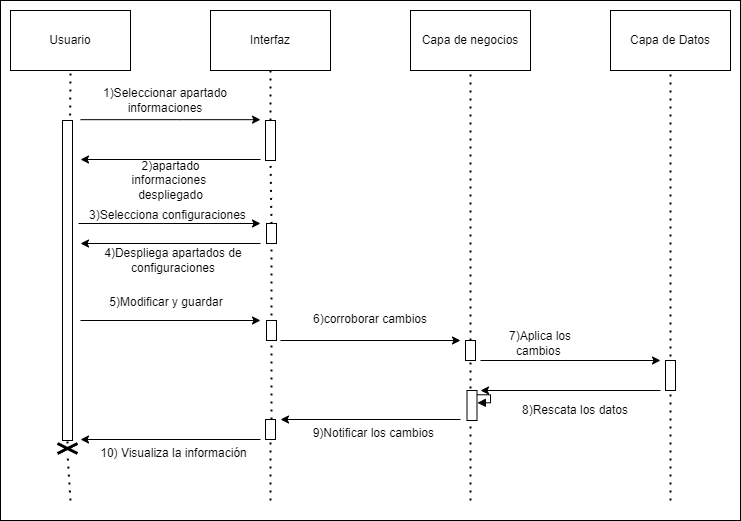

The diagram above was exported from draw.io. Its source (the exported page's mxGraphModel, read from the mxfile embedded in the PNG):
<mxGraphModel dx="593" dy="333" grid="1" gridSize="10" guides="1" tooltips="1" connect="1" arrows="1" fold="1" page="1" pageScale="1" pageWidth="827" pageHeight="1169" math="0" shadow="0">
  <root>
    <mxCell id="0" />
    <mxCell id="1" parent="0" />
    <mxCell id="qdHqZvsn1P-eDqtN8g1j-1" value="" style="rounded=0;whiteSpace=wrap;html=1;" vertex="1" parent="1">
      <mxGeometry x="30" y="30" width="740" height="520" as="geometry" />
    </mxCell>
    <mxCell id="qdHqZvsn1P-eDqtN8g1j-2" value="Usuario" style="rounded=0;whiteSpace=wrap;html=1;" vertex="1" parent="1">
      <mxGeometry x="40" y="40" width="120" height="60" as="geometry" />
    </mxCell>
    <mxCell id="qdHqZvsn1P-eDqtN8g1j-3" value="Interfaz" style="rounded=0;whiteSpace=wrap;html=1;" vertex="1" parent="1">
      <mxGeometry x="240" y="40" width="120" height="60" as="geometry" />
    </mxCell>
    <mxCell id="qdHqZvsn1P-eDqtN8g1j-4" value="Capa de negocios" style="rounded=0;whiteSpace=wrap;html=1;" vertex="1" parent="1">
      <mxGeometry x="440" y="40" width="120" height="60" as="geometry" />
    </mxCell>
    <mxCell id="qdHqZvsn1P-eDqtN8g1j-5" value="Capa de Datos" style="rounded=0;whiteSpace=wrap;html=1;" vertex="1" parent="1">
      <mxGeometry x="640" y="40" width="120" height="60" as="geometry" />
    </mxCell>
    <mxCell id="qdHqZvsn1P-eDqtN8g1j-6" value="" style="endArrow=none;dashed=1;html=1;dashPattern=1 3;strokeWidth=2;rounded=0;entryX=0.5;entryY=1;entryDx=0;entryDy=0;startArrow=none;" edge="1" parent="1" source="qdHqZvsn1P-eDqtN8g1j-42" target="qdHqZvsn1P-eDqtN8g1j-2">
      <mxGeometry width="50" height="50" relative="1" as="geometry">
        <mxPoint x="100" y="530" as="sourcePoint" />
        <mxPoint x="440" y="250" as="targetPoint" />
      </mxGeometry>
    </mxCell>
    <mxCell id="qdHqZvsn1P-eDqtN8g1j-7" value="" style="endArrow=none;dashed=1;html=1;dashPattern=1 3;strokeWidth=2;rounded=0;entryX=0.5;entryY=1;entryDx=0;entryDy=0;startArrow=none;" edge="1" parent="1" source="qdHqZvsn1P-eDqtN8g1j-12" target="qdHqZvsn1P-eDqtN8g1j-3">
      <mxGeometry width="50" height="50" relative="1" as="geometry">
        <mxPoint x="300" y="600" as="sourcePoint" />
        <mxPoint x="440" y="250" as="targetPoint" />
      </mxGeometry>
    </mxCell>
    <mxCell id="qdHqZvsn1P-eDqtN8g1j-8" value="" style="endArrow=none;dashed=1;html=1;dashPattern=1 3;strokeWidth=2;rounded=0;entryX=0.5;entryY=1;entryDx=0;entryDy=0;startArrow=none;" edge="1" parent="1" target="qdHqZvsn1P-eDqtN8g1j-4">
      <mxGeometry width="50" height="50" relative="1" as="geometry">
        <mxPoint x="500" y="530" as="sourcePoint" />
        <mxPoint x="440" y="250" as="targetPoint" />
      </mxGeometry>
    </mxCell>
    <mxCell id="qdHqZvsn1P-eDqtN8g1j-9" value="" style="endArrow=none;dashed=1;html=1;dashPattern=1 3;strokeWidth=2;rounded=0;entryX=0.5;entryY=1;entryDx=0;entryDy=0;" edge="1" parent="1" target="qdHqZvsn1P-eDqtN8g1j-5">
      <mxGeometry width="50" height="50" relative="1" as="geometry">
        <mxPoint x="700" y="530" as="sourcePoint" />
        <mxPoint x="440" y="250" as="targetPoint" />
      </mxGeometry>
    </mxCell>
    <mxCell id="qdHqZvsn1P-eDqtN8g1j-10" value="" style="html=1;points=[];perimeter=orthogonalPerimeter;" vertex="1" parent="1">
      <mxGeometry x="92" y="150" width="10" height="320" as="geometry" />
    </mxCell>
    <mxCell id="qdHqZvsn1P-eDqtN8g1j-11" value="" style="endArrow=classic;html=1;rounded=0;" edge="1" parent="1">
      <mxGeometry width="50" height="50" relative="1" as="geometry">
        <mxPoint x="110" y="149.16999999999996" as="sourcePoint" />
        <mxPoint x="290" y="149.16999999999996" as="targetPoint" />
        <Array as="points">
          <mxPoint x="210" y="149.17" />
        </Array>
      </mxGeometry>
    </mxCell>
    <mxCell id="qdHqZvsn1P-eDqtN8g1j-12" value="" style="html=1;points=[];perimeter=orthogonalPerimeter;" vertex="1" parent="1">
      <mxGeometry x="295" y="150" width="10" height="40" as="geometry" />
    </mxCell>
    <mxCell id="qdHqZvsn1P-eDqtN8g1j-13" value="" style="endArrow=none;dashed=1;html=1;dashPattern=1 3;strokeWidth=2;rounded=0;entryX=0.5;entryY=1;entryDx=0;entryDy=0;startArrow=none;exitX=0.5;exitY=0.017;exitDx=0;exitDy=0;exitPerimeter=0;" edge="1" parent="1" source="qdHqZvsn1P-eDqtN8g1j-18" target="qdHqZvsn1P-eDqtN8g1j-12">
      <mxGeometry width="50" height="50" relative="1" as="geometry">
        <mxPoint x="300" y="600" as="sourcePoint" />
        <mxPoint x="300" y="100" as="targetPoint" />
      </mxGeometry>
    </mxCell>
    <mxCell id="qdHqZvsn1P-eDqtN8g1j-14" value="1)Seleccionar apartado informaciones" style="text;html=1;strokeColor=none;fillColor=none;align=center;verticalAlign=middle;whiteSpace=wrap;rounded=0;" vertex="1" parent="1">
      <mxGeometry x="120" y="120" width="150" height="20" as="geometry" />
    </mxCell>
    <mxCell id="qdHqZvsn1P-eDqtN8g1j-15" value="" style="endArrow=classic;html=1;rounded=0;" edge="1" parent="1">
      <mxGeometry width="50" height="50" relative="1" as="geometry">
        <mxPoint x="290" y="189" as="sourcePoint" />
        <mxPoint x="110" y="189" as="targetPoint" />
      </mxGeometry>
    </mxCell>
    <mxCell id="qdHqZvsn1P-eDqtN8g1j-16" value="3)Selecciona configuraciones" style="text;html=1;strokeColor=none;fillColor=none;align=center;verticalAlign=middle;whiteSpace=wrap;rounded=0;" vertex="1" parent="1">
      <mxGeometry x="113.25" y="236" width="168.75" height="17" as="geometry" />
    </mxCell>
    <mxCell id="qdHqZvsn1P-eDqtN8g1j-17" value="" style="endArrow=classic;html=1;rounded=0;" edge="1" parent="1">
      <mxGeometry width="50" height="50" relative="1" as="geometry">
        <mxPoint x="108" y="253" as="sourcePoint" />
        <mxPoint x="290" y="253" as="targetPoint" />
      </mxGeometry>
    </mxCell>
    <mxCell id="qdHqZvsn1P-eDqtN8g1j-18" value="" style="html=1;points=[];perimeter=orthogonalPerimeter;" vertex="1" parent="1">
      <mxGeometry x="296" y="253" width="10" height="20" as="geometry" />
    </mxCell>
    <mxCell id="qdHqZvsn1P-eDqtN8g1j-19" value="" style="endArrow=none;dashed=1;html=1;dashPattern=1 3;strokeWidth=2;rounded=0;entryX=0.5;entryY=1;entryDx=0;entryDy=0;startArrow=none;" edge="1" parent="1" source="qdHqZvsn1P-eDqtN8g1j-37" target="qdHqZvsn1P-eDqtN8g1j-18">
      <mxGeometry width="50" height="50" relative="1" as="geometry">
        <mxPoint x="300" y="600" as="sourcePoint" />
        <mxPoint x="300" y="170" as="targetPoint" />
      </mxGeometry>
    </mxCell>
    <mxCell id="qdHqZvsn1P-eDqtN8g1j-20" value="2)apartado informaciones&amp;nbsp; despliegado" style="text;html=1;strokeColor=none;fillColor=none;align=center;verticalAlign=middle;whiteSpace=wrap;rounded=0;" vertex="1" parent="1">
      <mxGeometry x="131" y="200" width="139" height="20" as="geometry" />
    </mxCell>
    <mxCell id="qdHqZvsn1P-eDqtN8g1j-21" value="" style="endArrow=classic;html=1;rounded=0;" edge="1" parent="1">
      <mxGeometry width="50" height="50" relative="1" as="geometry">
        <mxPoint x="290" y="273" as="sourcePoint" />
        <mxPoint x="110" y="273" as="targetPoint" />
      </mxGeometry>
    </mxCell>
    <mxCell id="qdHqZvsn1P-eDqtN8g1j-22" value="4)Despliega apartados de configuraciones" style="text;html=1;strokeColor=none;fillColor=none;align=center;verticalAlign=middle;whiteSpace=wrap;rounded=0;" vertex="1" parent="1">
      <mxGeometry x="113" y="280" width="180" height="20" as="geometry" />
    </mxCell>
    <mxCell id="qdHqZvsn1P-eDqtN8g1j-23" value="" style="endArrow=classic;html=1;rounded=0;" edge="1" parent="1">
      <mxGeometry width="50" height="50" relative="1" as="geometry">
        <mxPoint x="110" y="350" as="sourcePoint" />
        <mxPoint x="290" y="350" as="targetPoint" />
      </mxGeometry>
    </mxCell>
    <mxCell id="qdHqZvsn1P-eDqtN8g1j-24" value="5)Modificar y guardar" style="text;html=1;strokeColor=none;fillColor=none;align=center;verticalAlign=middle;whiteSpace=wrap;rounded=0;" vertex="1" parent="1">
      <mxGeometry x="110.5" y="322" width="169.5" height="20" as="geometry" />
    </mxCell>
    <mxCell id="qdHqZvsn1P-eDqtN8g1j-25" value="" style="html=1;points=[];perimeter=orthogonalPerimeter;" vertex="1" parent="1">
      <mxGeometry x="296" y="350" width="10" height="20" as="geometry" />
    </mxCell>
    <mxCell id="qdHqZvsn1P-eDqtN8g1j-26" value="" style="endArrow=classic;html=1;rounded=0;" edge="1" parent="1">
      <mxGeometry width="50" height="50" relative="1" as="geometry">
        <mxPoint x="310" y="370" as="sourcePoint" />
        <mxPoint x="490" y="370" as="targetPoint" />
      </mxGeometry>
    </mxCell>
    <mxCell id="qdHqZvsn1P-eDqtN8g1j-27" value="" style="html=1;points=[];perimeter=orthogonalPerimeter;" vertex="1" parent="1">
      <mxGeometry x="495" y="370" width="10" height="20" as="geometry" />
    </mxCell>
    <mxCell id="qdHqZvsn1P-eDqtN8g1j-28" value="" style="endArrow=classic;html=1;rounded=0;" edge="1" parent="1">
      <mxGeometry width="50" height="50" relative="1" as="geometry">
        <mxPoint x="510" y="390" as="sourcePoint" />
        <mxPoint x="690" y="390" as="targetPoint" />
      </mxGeometry>
    </mxCell>
    <mxCell id="qdHqZvsn1P-eDqtN8g1j-29" value="" style="html=1;points=[];perimeter=orthogonalPerimeter;" vertex="1" parent="1">
      <mxGeometry x="695" y="390" width="10" height="30" as="geometry" />
    </mxCell>
    <mxCell id="qdHqZvsn1P-eDqtN8g1j-30" value="6)corroborar cambios" style="text;html=1;strokeColor=none;fillColor=none;align=center;verticalAlign=middle;whiteSpace=wrap;rounded=0;" vertex="1" parent="1">
      <mxGeometry x="320" y="333" width="160" height="32" as="geometry" />
    </mxCell>
    <mxCell id="qdHqZvsn1P-eDqtN8g1j-31" value="7)Aplica los cambios&amp;nbsp;" style="text;html=1;strokeColor=none;fillColor=none;align=center;verticalAlign=middle;whiteSpace=wrap;rounded=0;" vertex="1" parent="1">
      <mxGeometry x="520" y="363" width="100" height="20" as="geometry" />
    </mxCell>
    <mxCell id="qdHqZvsn1P-eDqtN8g1j-32" value="" style="edgeStyle=orthogonalEdgeStyle;html=1;align=left;spacingLeft=2;endArrow=block;rounded=0;exitX=1.022;exitY=0.142;exitDx=0;exitDy=0;exitPerimeter=0;entryX=1.039;entryY=0.411;entryDx=0;entryDy=0;entryPerimeter=0;" edge="1" parent="1" source="qdHqZvsn1P-eDqtN8g1j-33" target="qdHqZvsn1P-eDqtN8g1j-33">
      <mxGeometry relative="1" as="geometry">
        <mxPoint x="510" y="424" as="sourcePoint" />
        <Array as="points">
          <mxPoint x="520" y="424" />
          <mxPoint x="520" y="432" />
        </Array>
        <mxPoint x="507" y="432" as="targetPoint" />
      </mxGeometry>
    </mxCell>
    <mxCell id="qdHqZvsn1P-eDqtN8g1j-33" value="" style="html=1;points=[];perimeter=orthogonalPerimeter;" vertex="1" parent="1">
      <mxGeometry x="496.5" y="420" width="10" height="30" as="geometry" />
    </mxCell>
    <mxCell id="qdHqZvsn1P-eDqtN8g1j-34" value="" style="endArrow=classic;html=1;rounded=0;" edge="1" parent="1">
      <mxGeometry width="50" height="50" relative="1" as="geometry">
        <mxPoint x="690" y="420" as="sourcePoint" />
        <mxPoint x="510" y="420" as="targetPoint" />
      </mxGeometry>
    </mxCell>
    <mxCell id="qdHqZvsn1P-eDqtN8g1j-35" value="8)Rescata los datos" style="text;html=1;strokeColor=none;fillColor=none;align=center;verticalAlign=middle;whiteSpace=wrap;rounded=0;" vertex="1" parent="1">
      <mxGeometry x="520" y="430" width="170" height="20" as="geometry" />
    </mxCell>
    <mxCell id="qdHqZvsn1P-eDqtN8g1j-36" value="" style="endArrow=classic;html=1;rounded=0;" edge="1" parent="1">
      <mxGeometry width="50" height="50" relative="1" as="geometry">
        <mxPoint x="490" y="449" as="sourcePoint" />
        <mxPoint x="310" y="449" as="targetPoint" />
      </mxGeometry>
    </mxCell>
    <mxCell id="qdHqZvsn1P-eDqtN8g1j-37" value="" style="html=1;points=[];perimeter=orthogonalPerimeter;" vertex="1" parent="1">
      <mxGeometry x="295" y="449" width="10" height="20" as="geometry" />
    </mxCell>
    <mxCell id="qdHqZvsn1P-eDqtN8g1j-38" value="" style="endArrow=none;dashed=1;html=1;dashPattern=1 3;strokeWidth=2;rounded=0;entryX=0.5;entryY=1;entryDx=0;entryDy=0;" edge="1" parent="1" target="qdHqZvsn1P-eDqtN8g1j-37">
      <mxGeometry width="50" height="50" relative="1" as="geometry">
        <mxPoint x="300" y="530" as="sourcePoint" />
        <mxPoint x="301" y="273" as="targetPoint" />
      </mxGeometry>
    </mxCell>
    <mxCell id="qdHqZvsn1P-eDqtN8g1j-39" value="" style="endArrow=classic;html=1;rounded=0;" edge="1" parent="1">
      <mxGeometry width="50" height="50" relative="1" as="geometry">
        <mxPoint x="290" y="469" as="sourcePoint" />
        <mxPoint x="110" y="469" as="targetPoint" />
      </mxGeometry>
    </mxCell>
    <mxCell id="qdHqZvsn1P-eDqtN8g1j-40" value="10) Visualiza la información" style="text;html=1;strokeColor=none;fillColor=none;align=center;verticalAlign=middle;whiteSpace=wrap;rounded=0;" vertex="1" parent="1">
      <mxGeometry x="125" y="473" width="157" height="20" as="geometry" />
    </mxCell>
    <mxCell id="qdHqZvsn1P-eDqtN8g1j-41" value="9)Notificar los cambios&amp;nbsp;" style="text;html=1;strokeColor=none;fillColor=none;align=center;verticalAlign=middle;whiteSpace=wrap;rounded=0;" vertex="1" parent="1">
      <mxGeometry x="320" y="453" width="170" height="20" as="geometry" />
    </mxCell>
    <mxCell id="qdHqZvsn1P-eDqtN8g1j-42" value="" style="shape=umlDestroy;whiteSpace=wrap;html=1;strokeWidth=3;" vertex="1" parent="1">
      <mxGeometry x="87" y="473" width="20" height="10" as="geometry" />
    </mxCell>
    <mxCell id="qdHqZvsn1P-eDqtN8g1j-43" value="" style="endArrow=none;dashed=1;html=1;dashPattern=1 3;strokeWidth=2;rounded=0;entryX=0.5;entryY=1;entryDx=0;entryDy=0;" edge="1" parent="1" target="qdHqZvsn1P-eDqtN8g1j-42">
      <mxGeometry width="50" height="50" relative="1" as="geometry">
        <mxPoint x="100" y="530" as="sourcePoint" />
        <mxPoint x="100" y="100" as="targetPoint" />
      </mxGeometry>
    </mxCell>
  </root>
</mxGraphModel>